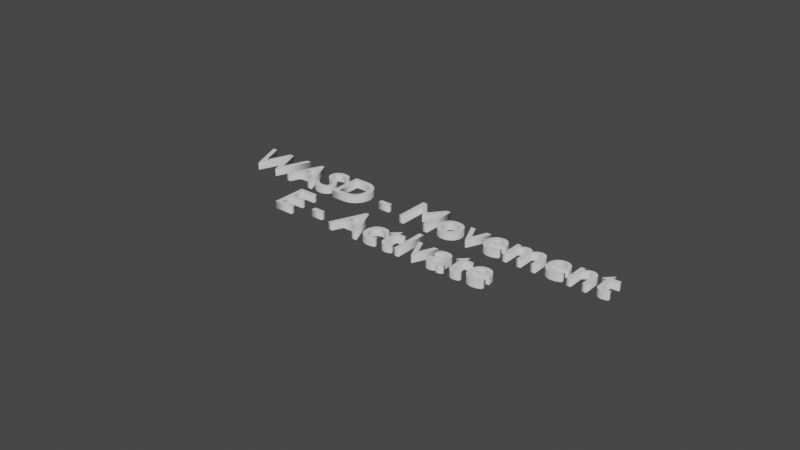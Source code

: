 # Source: Movement.blend  (saved by Blender 2.93.21; exported with 4.5.12 LTS)
import bpy
from mathutils import Matrix  # noqa: F401  (used for matrix-valued properties, if any)

bpy.ops.wm.read_factory_settings(use_empty=True)
scene = bpy.context.scene
scene.name = 'Scene'

# ---- collections
col_collection = bpy.data.collections.new('Collection'); scene.collection.children.link(col_collection)

# ---- world
world_world = bpy.data.worlds.new('World'); scene.world = world_world
world_world.use_nodes = True; world_world.node_tree.nodes.clear()
_N = world_world.node_tree.nodes; _L = world_world.node_tree.links
n0 = _N.new('ShaderNodeOutputWorld'); n0.name = 'World Output'; n0.location = (300, 300)
n1 = _N.new('ShaderNodeBackground'); n1.name = 'Background'; n1.location = (10, 300)
n1.inputs[0].default_value = (0.05088, 0.05088, 0.05088, 1.0)
_L.new(n1.outputs[0], n0.inputs[0])
n0.is_active_output = True
world_world.color = (0.05088, 0.05088, 0.05088)
world_world.use_sun_shadow = False
world_world.sun_shadow_jitter_overblur = 0.0

# ---- curves / text
txt_text = bpy.data.curves.new('Text', 'FONT')
txt_text.dimensions = '2D'
txt_text.body = 'WASD - Movement\nE - ActIvate'
txt_text.extrude = 0.07
txt_text.resolution_u = 64
txt_text.align_x = 'CENTER'

# ---- objects
ob_text = bpy.data.objects.new('Text', txt_text)

# ---- transforms, parenting, visibility, modifiers, constraints
ob_text.location = (0.0, 0.0, 0.0)

# ---- collection membership
scene.collection.objects.link(ob_text)

# ---- scene / render settings (as saved in the file)
scene.frame_start = 1; scene.frame_end = 250; scene.frame_set(1)
scene.render.engine = 'BLENDER_EEVEE_NEXT'
scene.cycles.use_denoising = False
scene.cycles.samples = 128
scene.cycles.sampling_pattern = 'TABULATED_SOBOL'
scene.cycles.use_adaptive_sampling = False
scene.cycles.use_light_tree = False
scene.view_settings.view_transform = 'Filmic'
bpy.context.view_layer.update()

# ---- added for rendering (the .blend has no active camera and no usable light): camera, sun
cam_auto = bpy.data.cameras.new('AutoCamera')
cam_auto.lens = 50.0
cam_auto.sensor_width = 36.0
cam_auto.clip_end = 1000.0
ob_auto_camera = bpy.data.objects.new('AutoCamera', cam_auto)
scene.collection.objects.link(ob_auto_camera)
ob_auto_camera.location = (11.1351, -13.5721, 8.92806)
ob_auto_camera.rotation_euler = (1.09748, -7.21219e-08, 0.694738)
scene.camera = ob_auto_camera
light_auto_sun = bpy.data.lights.new('AutoSun', 'SUN')
light_auto_sun.energy = 3.0
light_auto_sun.angle = 0.0523599
ob_auto_sun = bpy.data.objects.new('AutoSun', light_auto_sun)
scene.collection.objects.link(ob_auto_sun)
ob_auto_sun.rotation_euler = (0.872665, 0.174533, 0.523599)
bpy.context.view_layer.update()
